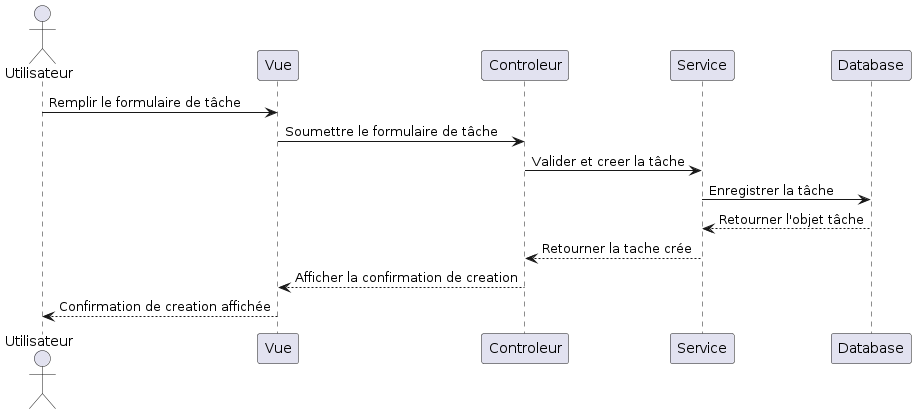

The diagram above was rendered by PlantUML. Its source (embedded in the PNG):
@startuml
actor Utilisateur

Utilisateur -> Vue : Remplir le formulaire de tâche
Vue -> Controleur : Soumettre le formulaire de tâche
Controleur -> Service : Valider et creer la tâche
Service -> Database : Enregistrer la tâche
Database --> Service : Retourner l'objet tâche
Service --> Controleur : Retourner la tache crée
Controleur --> Vue : Afficher la confirmation de creation
Vue --> Utilisateur : Confirmation de creation affichée
@enduml